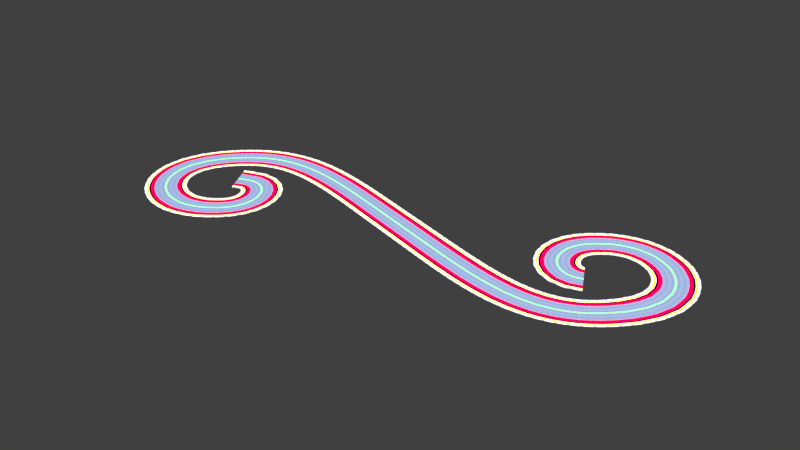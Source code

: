 # Source: materials.blend  (saved by Blender 2.80.41; exported with 4.5.12 LTS)
import bpy
from mathutils import Matrix  # noqa: F401  (used for matrix-valued properties, if any)

bpy.ops.wm.read_factory_settings(use_empty=True)
scene = bpy.context.scene
scene.name = 'Scene'

# ---- collections
col_collection_1 = bpy.data.collections.new('Collection 1'); scene.collection.children.link(col_collection_1)
col_collection_2 = bpy.data.collections.new('Collection 2'); scene.collection.children.link(col_collection_2)
col_collection_3 = bpy.data.collections.new('Collection 3'); scene.collection.children.link(col_collection_3)
col_collection_4 = bpy.data.collections.new('Collection 4'); scene.collection.children.link(col_collection_4)
col_collection_5 = bpy.data.collections.new('Collection 5'); scene.collection.children.link(col_collection_5)
col_collection_6 = bpy.data.collections.new('Collection 6'); scene.collection.children.link(col_collection_6)
col_collection_7 = bpy.data.collections.new('Collection 7'); scene.collection.children.link(col_collection_7)
col_collection_8 = bpy.data.collections.new('Collection 8'); scene.collection.children.link(col_collection_8)
col_collection_9 = bpy.data.collections.new('Collection 9'); scene.collection.children.link(col_collection_9)
col_collection_10 = bpy.data.collections.new('Collection 10'); scene.collection.children.link(col_collection_10)
col_collection_11 = bpy.data.collections.new('Collection 11'); scene.collection.children.link(col_collection_11)
col_collection_12 = bpy.data.collections.new('Collection 12'); scene.collection.children.link(col_collection_12)
col_collection_13 = bpy.data.collections.new('Collection 13'); scene.collection.children.link(col_collection_13)
col_collection_14 = bpy.data.collections.new('Collection 14'); scene.collection.children.link(col_collection_14)
col_collection_15 = bpy.data.collections.new('Collection 15'); scene.collection.children.link(col_collection_15)
col_collection_16 = bpy.data.collections.new('Collection 16'); scene.collection.children.link(col_collection_16)
col_collection_17 = bpy.data.collections.new('Collection 17'); scene.collection.children.link(col_collection_17)
col_collection_18 = bpy.data.collections.new('Collection 18'); scene.collection.children.link(col_collection_18)
col_collection_19 = bpy.data.collections.new('Collection 19'); scene.collection.children.link(col_collection_19)
col_collection_20 = bpy.data.collections.new('Collection 20'); scene.collection.children.link(col_collection_20)

# ---- images (referenced by path relative to the original .blend; pixels are not part of the script)
import os
ASSET_DIR = os.environ.get("B2B_ASSET_DIR", "")  # directory of the original .blend (textures are referenced by path, not embedded)
HERE = os.path.dirname(os.path.abspath(__file__))  # packed textures are extracted next to this script under _unpacked/

def load_image(name, relpath, width, height, colorspace="sRGB"):
    """Load a texture the original file referenced (path relative to the .blend, or extracted next to this script)."""
    p = next((c for c in (os.path.join(HERE, relpath), os.path.join(ASSET_DIR, relpath)) if relpath and os.path.exists(c)), "")
    if p:
        img = bpy.data.images.load(p, check_existing=True)
        img.name = name
    else:  # same state as the original file: an image datablock whose file is absent (Cycles renders it pink)
        img = bpy.data.images.new(name, width, height)
        img.source = "FILE"
        img.filepath = "//" + (relpath or name)
    img.colorspace_settings.name = colorspace
    return img
img_umhlanga_sunrise_2k_hdr = load_image('umhlanga_sunrise_2k.hdr', 'umhlanga_sunrise_2k.hdr', 1024, 1024, 'Linear Rec.709')

# ---- materials (node trees are filled in below, after node groups)
mat_sidewalkmaterial = bpy.data.materials.new('sidewalkMaterial')
mat_sidewalkmaterial.alpha_threshold = 0.0
mat_sidewalkmaterial.use_transparent_shadow = False
mat_sidewalkmaterial.roughness = 0.5
mat_greenwaymaterial = bpy.data.materials.new('greenwayMaterial')
mat_greenwaymaterial.alpha_threshold = 0.0
mat_greenwaymaterial.use_transparent_shadow = False
mat_greenwaymaterial.roughness = 0.5
mat_guttermaterial = bpy.data.materials.new('gutterMaterial')
mat_guttermaterial.alpha_threshold = 0.0
mat_guttermaterial.use_transparent_shadow = False
mat_guttermaterial.roughness = 0.5
mat_bikematerial = bpy.data.materials.new('bikeMaterial')
mat_bikematerial.alpha_threshold = 0.0
mat_bikematerial.use_transparent_shadow = False
mat_bikematerial.roughness = 0.5
mat_shouldermaterial = bpy.data.materials.new('shoulderMaterial')
mat_shouldermaterial.alpha_threshold = 0.0
mat_shouldermaterial.use_transparent_shadow = False
mat_shouldermaterial.roughness = 0.5
mat_lanesmaterial = bpy.data.materials.new('lanesMaterial')
mat_lanesmaterial.alpha_threshold = 0.0
mat_lanesmaterial.use_transparent_shadow = False
mat_lanesmaterial.roughness = 0.5
mat_dividermaterial = bpy.data.materials.new('dividerMaterial')
mat_dividermaterial.alpha_threshold = 0.0
mat_dividermaterial.use_transparent_shadow = False
mat_dividermaterial.roughness = 0.5

# ---- material node trees
mat_sidewalkmaterial.use_nodes = True; mat_sidewalkmaterial.node_tree.nodes.clear()
_N = mat_sidewalkmaterial.node_tree.nodes; _L = mat_sidewalkmaterial.node_tree.links
n0 = _N.new('ShaderNodeMapping'); n0.name = 'Mapping'; n0.location = (-478, 220)
n1 = _N.new('ShaderNodeTexCoord'); n1.name = 'Texture Coordinate'; n1.location = (-688, 203)
n2 = _N.new('ShaderNodeBump'); n2.name = 'Bump'; n2.location = (56, 262)
n2.inputs[1].default_value = 1.0
n2.inputs[2].default_value = 1.0
n3 = _N.new('ShaderNodeTexBrick'); n3.name = 'Brick Texture'; n3.location = (-142, 303)
n3.offset_frequency = 1
n3.squash_frequency = 1
n3.offset = 0.0
n3.squash = 2.0
n3.inputs[4].default_value = 1.0
n3.inputs[5].default_value = 0.01
n4 = _N.new('ShaderNodeOutputMaterial'); n4.name = 'Material Output'; n4.location = (959, 489)
n5 = _N.new('ShaderNodeBsdfPrincipled'); n5.name = 'Principled BSDF'; n5.location = (271, 610)
n5.distribution = 'GGX'
n5.subsurface_method = 'BURLEY'
n5.inputs[3].default_value = 1.45
_L.new(n0.outputs[0], n3.inputs[0])
_L.new(n1.outputs[2], n0.inputs[0])
_L.new(n3.outputs[0], n2.inputs[4])
_L.new(n3.outputs[0], n5.inputs[0])
_L.new(n2.outputs[0], n5.inputs[5])
_L.new(n5.outputs[0], n4.inputs[0])
n4.is_active_output = True
mat_greenwaymaterial.use_nodes = True; mat_greenwaymaterial.node_tree.nodes.clear()
_N = mat_greenwaymaterial.node_tree.nodes; _L = mat_greenwaymaterial.node_tree.links
n0 = _N.new('ShaderNodeOutputMaterial'); n0.name = 'Material Output'; n0.location = (300, 300)
n1 = _N.new('ShaderNodeBsdfDiffuse'); n1.name = 'Diffuse BSDF'; n1.location = (10, 300)
n1.inputs[0].default_value = (0.9927, 0.9636, 0.0, 1.0)
_L.new(n1.outputs[0], n0.inputs[0])
n0.is_active_output = True
mat_guttermaterial.use_nodes = True; mat_guttermaterial.node_tree.nodes.clear()
_N = mat_guttermaterial.node_tree.nodes; _L = mat_guttermaterial.node_tree.links
n0 = _N.new('ShaderNodeOutputMaterial'); n0.name = 'Material Output'; n0.location = (300, 300)
n1 = _N.new('ShaderNodeBsdfDiffuse'); n1.name = 'Diffuse BSDF'; n1.location = (10, 300)
n1.inputs[0].default_value = (0.7282, 0.0, 0.8361, 1.0)
_L.new(n1.outputs[0], n0.inputs[0])
n0.is_active_output = True
mat_bikematerial.use_nodes = True; mat_bikematerial.node_tree.nodes.clear()
_N = mat_bikematerial.node_tree.nodes; _L = mat_bikematerial.node_tree.links
n0 = _N.new('ShaderNodeOutputMaterial'); n0.name = 'Material Output'; n0.location = (300, 300)
n1 = _N.new('ShaderNodeBsdfDiffuse'); n1.name = 'Diffuse BSDF'; n1.location = (10, 300)
n1.inputs[0].default_value = (0.0, 0.0, 0.0, 1.0)
_L.new(n1.outputs[0], n0.inputs[0])
n0.is_active_output = True
mat_shouldermaterial.use_nodes = True; mat_shouldermaterial.node_tree.nodes.clear()
_N = mat_shouldermaterial.node_tree.nodes; _L = mat_shouldermaterial.node_tree.links
n0 = _N.new('ShaderNodeOutputMaterial'); n0.name = 'Material Output'; n0.location = (300, 300)
n1 = _N.new('ShaderNodeBsdfDiffuse'); n1.name = 'Diffuse BSDF'; n1.location = (10, 300)
n1.inputs[0].default_value = (0.91, 0.0, 0.04775, 1.0)
_L.new(n1.outputs[0], n0.inputs[0])
n0.is_active_output = True
mat_lanesmaterial.use_nodes = True; mat_lanesmaterial.node_tree.nodes.clear()
_N = mat_lanesmaterial.node_tree.nodes; _L = mat_lanesmaterial.node_tree.links
n0 = _N.new('ShaderNodeMapping'); n0.name = 'Mapping'; n0.location = (-849, 326)
n0.vector_type = 'TEXTURE'
n0.inputs[3].default_value = (21.4, 0.1, 1.0)
n1 = _N.new('ShaderNodeTexNoise'); n1.name = 'Noise Texture'; n1.location = (-479, 96)
n1.inputs[2].default_value = 0.2
n1.inputs[3].default_value = 10.0
n1.inputs[8].default_value = 4.0
n2 = _N.new('ShaderNodeBsdfPrincipled'); n2.name = 'Principled BSDF'; n2.location = (614, 509)
n2.width = 150
n2.subsurface_method = 'BURLEY'
n2.inputs[3].default_value = 1.45
n2.inputs[9].default_value = (1.0, 1.0, 1.0)
n3 = _N.new('ShaderNodeOutputMaterial'); n3.name = 'Material Output'; n3.location = (892, 373)
n4 = _N.new('ShaderNodeValToRGB'); n4.name = 'ColorRamp'; n4.location = (-298, 152)
while len(n4.color_ramp.elements) > 1: n4.color_ramp.elements.remove(n4.color_ramp.elements[-1])
n4.color_ramp.elements[0].position = 0.0; n4.color_ramp.elements[0].color = (0.0, 0.0, 0.0, 1.0)
_e = n4.color_ramp.elements.new(0.6925); _e.color = (0.3946, 0.518, 0.845, 1.0)
_e = n4.color_ramp.elements.new(1.0); _e.color = (0.0, 0.0, 0.0, 1.0)
n5 = _N.new('ShaderNodeTexNoise'); n5.name = 'Noise Texture.001'; n5.location = (-498, 370)
n5.inputs[2].default_value = 8.6
n5.inputs[3].default_value = 10.6
n6 = _N.new('ShaderNodeMapping'); n6.name = 'Mapping.001'; n6.location = (-830, 1)
n6.vector_type = 'TEXTURE'
n6.inputs[3].default_value = (1.0, 15.0, 1.0)
n7 = _N.new('ShaderNodeMix'); n7.name = 'Mix'; n7.location = (166, 211)
n7.data_type = 'RGBA'
n7.blend_type = 'MULTIPLY'
n7.inputs[0].default_value = 1.0
n8 = _N.new('ShaderNodeTexCoord'); n8.name = 'Texture Coordinate'; n8.location = (-1288, 301)
_L.new(n2.outputs[0], n3.inputs[0])
_L.new(n0.outputs[0], n5.inputs[0])
_L.new(n6.outputs[0], n1.inputs[0])
_L.new(n1.outputs[1], n4.inputs[0])
_L.new(n7.outputs[2], n2.inputs[0])
_L.new(n5.outputs[1], n7.inputs[6])
_L.new(n4.outputs[0], n7.inputs[7])
_L.new(n8.outputs[2], n0.inputs[0])
_L.new(n8.outputs[2], n6.inputs[0])
n3.is_active_output = True
mat_dividermaterial.use_nodes = True; mat_dividermaterial.node_tree.nodes.clear()
_N = mat_dividermaterial.node_tree.nodes; _L = mat_dividermaterial.node_tree.links
n0 = _N.new('ShaderNodeOutputMaterial'); n0.name = 'Material Output'; n0.location = (300, 300)
n1 = _N.new('ShaderNodeBsdfDiffuse'); n1.name = 'Diffuse BSDF'; n1.location = (75, 329)
n1.inputs[0].default_value = (0.1904, 0.9466, 0.1998, 1.0)
_L.new(n1.outputs[0], n0.inputs[0])
n0.is_active_output = True

# ---- world
world_world = bpy.data.worlds.new('World'); scene.world = world_world
world_world.color = (0.05088, 0.05088, 0.05088)
world_world.use_sun_shadow = False
world_world.sun_shadow_jitter_overblur = 0.0
world_world.cycles.sampling_method = 'MANUAL'

# ---- lights
light_sun = bpy.data.lights.new('Sun', 'SUN')
light_sun.transmission_factor = 0.0
light_sun.angle = 0.2487
light_sun.shadow_buffer_clip_start = 0.5
light_sun.shadow_soft_size = 0.125

# ---- meshes
me_sidewalkmesh = bpy.data.meshes.new('sidewalkMesh')
me_sidewalkmesh.from_pydata([(0.0, 10.7, 0.0), (0.0, 12.2, 0.0), (5.0, 12.2, 0.0), (5.0, 10.7, 0.0)], [], [(0, 1, 2, 3)])
me_sidewalkmesh.polygons.foreach_set('use_smooth', [True] * 1)
_uv = me_sidewalkmesh.uv_layers.new(name='UVMap')
_uv.uv.foreach_set('vector', [0.0, 0.0, 1.0, 0.0, 1.0, 1.0, 0.0, 1.0])
me_sidewalkmesh.materials.append(mat_sidewalkmaterial)
me_sidewalkmesh.use_remesh_preserve_volume = False
me_sidewalkmesh.use_remesh_preserve_attributes = False
me_sidewalkmesh.use_mirror_vertex_groups = False
me_sidewalkmesh.update()
me_greenwaymesh = bpy.data.meshes.new('greenwayMesh')
me_greenwaymesh.from_pydata([(0.0, 9.7, 0.0), (0.0, 10.7, 0.0), (5.0, 10.7, 0.0), (5.0, 9.7, 0.0)], [], [(0, 1, 2, 3)])
me_greenwaymesh.polygons.foreach_set('use_smooth', [True] * 1)
me_greenwaymesh.materials.append(mat_greenwaymaterial)
me_greenwaymesh.use_remesh_preserve_volume = False
me_greenwaymesh.use_remesh_preserve_attributes = False
me_greenwaymesh.use_mirror_vertex_groups = False
me_greenwaymesh.update()
me_guttermesh = bpy.data.meshes.new('gutterMesh')
me_guttermesh.from_pydata([(0.0, 9.5, 0.0), (0.0, 9.7, 0.0), (5.0, 9.7, 0.0), (5.0, 9.5, 0.0)], [], [(0, 1, 2, 3)])
me_guttermesh.polygons.foreach_set('use_smooth', [True] * 1)
me_guttermesh.materials.append(mat_guttermaterial)
me_guttermesh.use_remesh_preserve_volume = False
me_guttermesh.use_remesh_preserve_attributes = False
me_guttermesh.use_mirror_vertex_groups = False
me_guttermesh.update()
me_bikemesh = bpy.data.meshes.new('bikeMesh')
me_bikemesh.from_pydata([(0.0, 8.5, 0.0), (0.0, 9.5, 0.0), (5.0, 9.5, 0.0), (5.0, 8.5, 0.0)], [], [(0, 1, 2, 3)])
me_bikemesh.polygons.foreach_set('use_smooth', [True] * 1)
me_bikemesh.materials.append(mat_bikematerial)
me_bikemesh.use_remesh_preserve_volume = False
me_bikemesh.use_remesh_preserve_attributes = False
me_bikemesh.use_mirror_vertex_groups = False
me_bikemesh.update()
me_shouldermesh = bpy.data.meshes.new('shoulderMesh')
me_shouldermesh.from_pydata([(0.0, 6.5, 0.0), (0.0, 8.5, 0.0), (5.0, 8.5, 0.0), (5.0, 6.5, 0.0)], [], [(0, 1, 2, 3)])
me_shouldermesh.polygons.foreach_set('use_smooth', [True] * 1)
me_shouldermesh.materials.append(mat_shouldermaterial)
me_shouldermesh.use_remesh_preserve_volume = False
me_shouldermesh.use_remesh_preserve_attributes = False
me_shouldermesh.use_mirror_vertex_groups = False
me_shouldermesh.update()
me_lanesmesh = bpy.data.meshes.new('lanesMesh')
me_lanesmesh.from_pydata([(0.0, 0.5, 0.0), (0.0, 3.5, 0.0), (5.0, 3.5, 0.0), (5.0, 0.5, 0.0)], [], [(0, 1, 2, 3)])
me_lanesmesh.polygons.foreach_set('use_smooth', [True] * 1)
_uv = me_lanesmesh.uv_layers.new(name='UVMap')
_uv.uv.foreach_set('vector', [0.0, 0.0, 1.0, 0.0, 1.0, 1.0, 0.0, 1.0])
_uv.active_render = True
_uv = me_lanesmesh.uv_layers.new(name='accent')
_uv.uv.foreach_set('vector', [0.0, 0.0, 1.0, 0.0, 1.0, 1.0, 0.0, 1.0])
me_lanesmesh.materials.append(mat_lanesmaterial)
me_lanesmesh.use_remesh_preserve_volume = False
me_lanesmesh.use_remesh_preserve_attributes = False
me_lanesmesh.use_mirror_vertex_groups = False
me_lanesmesh.update()
me_dividermesh = bpy.data.meshes.new('dividerMesh')
me_dividermesh.from_pydata([(0.0, 0.0, 0.0), (0.0, 0.5, 0.0), (5.0, 0.5, 0.0), (5.0, 0.0, 0.0)], [], [(0, 1, 2, 3)])
me_dividermesh.polygons.foreach_set('use_smooth', [True] * 1)
me_dividermesh.materials.append(mat_dividermaterial)
me_dividermesh.use_remesh_preserve_volume = False
me_dividermesh.use_remesh_preserve_attributes = False
me_dividermesh.use_mirror_vertex_groups = False
me_dividermesh.update()

# ---- curves / text
cu_curlycurve = bpy.data.curves.new('CurlyCurve', 'CURVE')
cu_curlycurve.dimensions = '3D'
_sp = cu_curlycurve.splines.new('BEZIER'); _sp.bezier_points.add(6)
_sp.bezier_points.foreach_set('co', [0.0, 0.0, 0.0, -17.27, 34.54, 0.0, 32.55, -13.28, 0.0, -108.6, -13.28, 0.0, -249.7, -13.28, 0.0, -199.8, -61.11, 0.0, -217.1, -26.57, 0.0])
_sp.bezier_points.foreach_set('handle_left', [15.33, 8.35, 0.0, -34.13, 16.83, 0.0, 61.84, 25.31, 0.0, -41.03, -33.73, 0.0, -219.5, 26.45, 0.0, -228.8, -91.58, 0.0, -201.8, -18.22, 0.0])
_sp.bezier_points.foreach_set('handle_right', [-15.33, -8.35, 0.0, 11.73, 65.01, 0.0, 2.385, -53.02, 0.0, -176.1, 7.164, 0.0, -279.0, -51.88, 0.0, -183.0, -43.4, 0.0, -232.4, -34.92, 0.0])
for _p, _l, _r in zip(_sp.bezier_points, ['ALIGNED', 'ALIGNED', 'ALIGNED', 'ALIGNED', 'ALIGNED', 'ALIGNED', 'ALIGNED'], ['ALIGNED', 'ALIGNED', 'ALIGNED', 'ALIGNED', 'ALIGNED', 'ALIGNED', 'ALIGNED']): _p.handle_left_type = _l; _p.handle_right_type = _r
cu_curlycurve.use_path_clamp = True
cu_curlycurve.bevel_resolution = 0
cu_curlycurve.fill_mode = 'HALF'

# ---- objects
ob_sun = bpy.data.objects.new('Sun', light_sun)
ob_curlycurve = bpy.data.objects.new('CurlyCurve', cu_curlycurve)
ob_sidewalk = bpy.data.objects.new('sidewalk', me_sidewalkmesh)
ob_greenway = bpy.data.objects.new('greenway', me_greenwaymesh)
ob_gutter = bpy.data.objects.new('gutter', me_guttermesh)
ob_bike = bpy.data.objects.new('bike', me_bikemesh)
ob_shoulder = bpy.data.objects.new('shoulder', me_shouldermesh)
ob_lanes = bpy.data.objects.new('lanes', me_lanesmesh)
ob_divider = bpy.data.objects.new('divider', me_dividermesh)

# ---- transforms, parenting, visibility, modifiers, constraints
ob_sun.location = (0.0, 0.0, 0.0)
ob_sun.rotation_euler = (-0.414, 0.2607, -0.522)
ob_sun.lineart.crease_threshold = 0.0
ob_curlycurve.location = (175.7, 21.73, -12.05)
ob_curlycurve.show_name = True
ob_curlycurve.show_in_front = True
ob_curlycurve.lineart.crease_threshold = 0.0
ob_sidewalk.parent = ob_curlycurve
ob_sidewalk.location = (0.0, 0.0, 0.0)
ob_sidewalk.show_name = True
ob_sidewalk.lineart.crease_threshold = 0.0
_m = ob_sidewalk.modifiers.new('Mirror_Twoway', 'MIRROR')
_m.use_axis = (False, True, False)
_m = ob_sidewalk.modifiers.new('ArrayCurveLength', 'ARRAY')
_m.fit_type = 'FIT_CURVE'
_m.curve = ob_curlycurve
_m.constant_offset_displace = (0.0, 0.0, 0.0)
_m.use_merge_vertices = True
_m = ob_sidewalk.modifiers.new('Curve', 'CURVE')
_m.object = ob_curlycurve
ob_greenway.parent = ob_curlycurve
ob_greenway.location = (0.0, 0.0, 0.0)
ob_greenway.show_name = True
ob_greenway.lineart.crease_threshold = 0.0
_m = ob_greenway.modifiers.new('Mirror_Twoway', 'MIRROR')
_m.use_axis = (False, True, False)
_m = ob_greenway.modifiers.new('ArrayCurveLength', 'ARRAY')
_m.fit_type = 'FIT_CURVE'
_m.curve = ob_curlycurve
_m.constant_offset_displace = (0.0, 0.0, 0.0)
_m.use_merge_vertices = True
_m = ob_greenway.modifiers.new('Curve', 'CURVE')
_m.object = ob_curlycurve
ob_gutter.parent = ob_curlycurve
ob_gutter.location = (0.0, 0.0, 0.0)
ob_gutter.show_name = True
ob_gutter.lineart.crease_threshold = 0.0
_m = ob_gutter.modifiers.new('Mirror_Twoway', 'MIRROR')
_m.use_axis = (False, True, False)
_m = ob_gutter.modifiers.new('ArrayCurveLength', 'ARRAY')
_m.fit_type = 'FIT_CURVE'
_m.curve = ob_curlycurve
_m.constant_offset_displace = (0.0, 0.0, 0.0)
_m.use_merge_vertices = True
_m = ob_gutter.modifiers.new('Curve', 'CURVE')
_m.object = ob_curlycurve
ob_bike.parent = ob_curlycurve
ob_bike.location = (0.0, 0.0, 0.0)
ob_bike.show_name = True
ob_bike.lineart.crease_threshold = 0.0
_m = ob_bike.modifiers.new('Mirror_Twoway', 'MIRROR')
_m.use_axis = (False, True, False)
_m = ob_bike.modifiers.new('ArrayCurveLength', 'ARRAY')
_m.fit_type = 'FIT_CURVE'
_m.curve = ob_curlycurve
_m.constant_offset_displace = (0.0, 0.0, 0.0)
_m.use_merge_vertices = True
_m = ob_bike.modifiers.new('Curve', 'CURVE')
_m.object = ob_curlycurve
ob_shoulder.parent = ob_curlycurve
ob_shoulder.location = (0.0, 0.0, 0.0)
ob_shoulder.show_name = True
ob_shoulder.lineart.crease_threshold = 0.0
_m = ob_shoulder.modifiers.new('Mirror_Twoway', 'MIRROR')
_m.use_axis = (False, True, False)
_m = ob_shoulder.modifiers.new('ArrayCurveLength', 'ARRAY')
_m.fit_type = 'FIT_CURVE'
_m.curve = ob_curlycurve
_m.constant_offset_displace = (0.0, 0.0, 0.0)
_m.use_merge_vertices = True
_m = ob_shoulder.modifiers.new('Curve', 'CURVE')
_m.object = ob_curlycurve
ob_lanes.parent = ob_curlycurve
ob_lanes.location = (0.0, 0.0, 0.0)
ob_lanes.show_name = True
ob_lanes.lineart.crease_threshold = 0.0
_m = ob_lanes.modifiers.new('ArrayLanes', 'ARRAY')
_m.constant_offset_displace = (0.0, 0.0, 0.0)
_m.relative_offset_displace = (0.0, 1.0, 0.0)
_m = ob_lanes.modifiers.new('Mirror_Twoway', 'MIRROR')
_m.use_axis = (False, True, False)
_m = ob_lanes.modifiers.new('ArrayCurveLength', 'ARRAY')
_m.fit_type = 'FIT_CURVE'
_m.curve = ob_curlycurve
_m.constant_offset_displace = (0.0, 0.0, 0.0)
_m.use_merge_vertices = True
_m = ob_lanes.modifiers.new('Curve', 'CURVE')
_m.object = ob_curlycurve
ob_divider.parent = ob_curlycurve
ob_divider.location = (0.0, 0.0, 0.0)
ob_divider.show_name = True
ob_divider.lineart.crease_threshold = 0.0
_m = ob_divider.modifiers.new('Mirror_Twoway', 'MIRROR')
_m.use_axis = (False, True, False)
_m = ob_divider.modifiers.new('ArrayCurveLength', 'ARRAY')
_m.fit_type = 'FIT_CURVE'
_m.curve = ob_curlycurve
_m.constant_offset_displace = (0.0, 0.0, 0.0)
_m.use_merge_vertices = True
_m = ob_divider.modifiers.new('Curve', 'CURVE')
_m.object = ob_curlycurve

# ---- collection membership
scene.collection.objects.link(ob_sun)
col_collection_1.objects.link(ob_curlycurve)
col_collection_1.objects.link(ob_sidewalk)
col_collection_1.objects.link(ob_greenway)
col_collection_1.objects.link(ob_gutter)
col_collection_1.objects.link(ob_bike)
col_collection_1.objects.link(ob_shoulder)
col_collection_1.objects.link(ob_lanes)
col_collection_1.objects.link(ob_divider)
col_collection_2.objects.link(ob_sidewalk)
col_collection_2.objects.link(ob_greenway)
col_collection_2.objects.link(ob_gutter)
col_collection_2.objects.link(ob_bike)
col_collection_2.objects.link(ob_shoulder)
col_collection_2.objects.link(ob_lanes)
col_collection_2.objects.link(ob_divider)
col_collection_3.objects.link(ob_sidewalk)
col_collection_3.objects.link(ob_greenway)
col_collection_3.objects.link(ob_gutter)
col_collection_3.objects.link(ob_bike)
col_collection_3.objects.link(ob_shoulder)
col_collection_3.objects.link(ob_lanes)
col_collection_3.objects.link(ob_divider)
col_collection_4.objects.link(ob_sidewalk)
col_collection_4.objects.link(ob_greenway)
col_collection_4.objects.link(ob_gutter)
col_collection_4.objects.link(ob_bike)
col_collection_4.objects.link(ob_shoulder)
col_collection_4.objects.link(ob_lanes)
col_collection_4.objects.link(ob_divider)
col_collection_5.objects.link(ob_sidewalk)
col_collection_5.objects.link(ob_greenway)
col_collection_5.objects.link(ob_gutter)
col_collection_5.objects.link(ob_bike)
col_collection_5.objects.link(ob_shoulder)
col_collection_5.objects.link(ob_lanes)
col_collection_5.objects.link(ob_divider)
col_collection_6.objects.link(ob_sidewalk)
col_collection_6.objects.link(ob_greenway)
col_collection_6.objects.link(ob_gutter)
col_collection_6.objects.link(ob_bike)
col_collection_6.objects.link(ob_shoulder)
col_collection_6.objects.link(ob_lanes)
col_collection_6.objects.link(ob_divider)
col_collection_7.objects.link(ob_sidewalk)
col_collection_7.objects.link(ob_greenway)
col_collection_7.objects.link(ob_gutter)
col_collection_7.objects.link(ob_bike)
col_collection_7.objects.link(ob_shoulder)
col_collection_7.objects.link(ob_lanes)
col_collection_7.objects.link(ob_divider)
col_collection_8.objects.link(ob_sidewalk)
col_collection_8.objects.link(ob_greenway)
col_collection_8.objects.link(ob_gutter)
col_collection_8.objects.link(ob_bike)
col_collection_8.objects.link(ob_shoulder)
col_collection_8.objects.link(ob_lanes)
col_collection_8.objects.link(ob_divider)
col_collection_9.objects.link(ob_sidewalk)
col_collection_9.objects.link(ob_greenway)
col_collection_9.objects.link(ob_gutter)
col_collection_9.objects.link(ob_bike)
col_collection_9.objects.link(ob_shoulder)
col_collection_9.objects.link(ob_lanes)
col_collection_9.objects.link(ob_divider)
col_collection_10.objects.link(ob_sidewalk)
col_collection_10.objects.link(ob_greenway)
col_collection_10.objects.link(ob_gutter)
col_collection_10.objects.link(ob_bike)
col_collection_10.objects.link(ob_shoulder)
col_collection_10.objects.link(ob_lanes)
col_collection_10.objects.link(ob_divider)
col_collection_11.objects.link(ob_sidewalk)
col_collection_11.objects.link(ob_greenway)
col_collection_11.objects.link(ob_gutter)
col_collection_11.objects.link(ob_bike)
col_collection_11.objects.link(ob_shoulder)
col_collection_11.objects.link(ob_lanes)
col_collection_11.objects.link(ob_divider)
col_collection_12.objects.link(ob_sidewalk)
col_collection_12.objects.link(ob_greenway)
col_collection_12.objects.link(ob_gutter)
col_collection_12.objects.link(ob_bike)
col_collection_12.objects.link(ob_shoulder)
col_collection_12.objects.link(ob_lanes)
col_collection_12.objects.link(ob_divider)
col_collection_13.objects.link(ob_sidewalk)
col_collection_13.objects.link(ob_greenway)
col_collection_13.objects.link(ob_gutter)
col_collection_13.objects.link(ob_bike)
col_collection_13.objects.link(ob_shoulder)
col_collection_13.objects.link(ob_lanes)
col_collection_13.objects.link(ob_divider)
col_collection_14.objects.link(ob_sidewalk)
col_collection_14.objects.link(ob_greenway)
col_collection_14.objects.link(ob_gutter)
col_collection_14.objects.link(ob_bike)
col_collection_14.objects.link(ob_shoulder)
col_collection_14.objects.link(ob_lanes)
col_collection_14.objects.link(ob_divider)
col_collection_15.objects.link(ob_sidewalk)
col_collection_15.objects.link(ob_greenway)
col_collection_15.objects.link(ob_gutter)
col_collection_15.objects.link(ob_bike)
col_collection_15.objects.link(ob_shoulder)
col_collection_15.objects.link(ob_lanes)
col_collection_15.objects.link(ob_divider)
col_collection_16.objects.link(ob_sidewalk)
col_collection_16.objects.link(ob_greenway)
col_collection_16.objects.link(ob_gutter)
col_collection_16.objects.link(ob_bike)
col_collection_16.objects.link(ob_shoulder)
col_collection_16.objects.link(ob_lanes)
col_collection_16.objects.link(ob_divider)
col_collection_17.objects.link(ob_sidewalk)
col_collection_17.objects.link(ob_greenway)
col_collection_17.objects.link(ob_gutter)
col_collection_17.objects.link(ob_bike)
col_collection_17.objects.link(ob_shoulder)
col_collection_17.objects.link(ob_lanes)
col_collection_17.objects.link(ob_divider)
col_collection_18.objects.link(ob_sidewalk)
col_collection_18.objects.link(ob_greenway)
col_collection_18.objects.link(ob_gutter)
col_collection_18.objects.link(ob_bike)
col_collection_18.objects.link(ob_shoulder)
col_collection_18.objects.link(ob_lanes)
col_collection_18.objects.link(ob_divider)
col_collection_19.objects.link(ob_sidewalk)
col_collection_19.objects.link(ob_greenway)
col_collection_19.objects.link(ob_gutter)
col_collection_19.objects.link(ob_bike)
col_collection_19.objects.link(ob_shoulder)
col_collection_19.objects.link(ob_lanes)
col_collection_19.objects.link(ob_divider)
col_collection_20.objects.link(ob_sidewalk)
col_collection_20.objects.link(ob_greenway)
col_collection_20.objects.link(ob_gutter)
col_collection_20.objects.link(ob_bike)
col_collection_20.objects.link(ob_shoulder)
col_collection_20.objects.link(ob_lanes)
col_collection_20.objects.link(ob_divider)

# ---- scene / render settings (as saved in the file)
scene.frame_start = 1; scene.frame_end = 250; scene.frame_set(0)
scene.render.engine = 'BLENDER_EEVEE_NEXT'
scene.render.resolution_percentage = 50
scene.render.dither_intensity = 0.0
scene.render.motion_blur_shutter = 1.0
scene.cycles.use_denoising = False
scene.cycles.samples = 128
scene.cycles.sampling_pattern = 'TABULATED_SOBOL'
scene.cycles.use_adaptive_sampling = False
scene.cycles.use_light_tree = False
scene.cycles.blur_glossy = 0.0
scene.cycles.sample_clamp_indirect = 0.0
scene.view_settings.view_transform = 'Standard'
bpy.context.view_layer.update()

# ---- added for rendering (the .blend has no active camera): camera
cam_auto = bpy.data.cameras.new('AutoCamera')
cam_auto.lens = 50.0
cam_auto.sensor_width = 36.0
cam_auto.clip_end = 6090.08
ob_auto_camera = bpy.data.objects.new('AutoCamera', cam_auto)
scene.collection.objects.link(ob_auto_camera)
ob_auto_camera.location = (414.153, -407.968, 265.559)
ob_auto_camera.rotation_euler = (1.09748, -7.21219e-08, 0.694738)
scene.camera = ob_auto_camera
bpy.context.view_layer.update()
